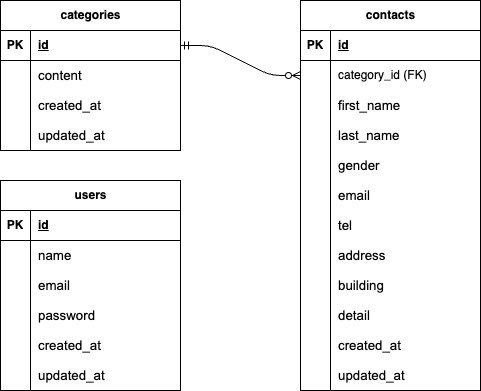

The diagram above was exported from draw.io. Its source (the exported page's mxGraphModel, read from the mxfile embedded in the PNG):
<mxGraphModel dx="258" dy="456" grid="1" gridSize="10" guides="1" tooltips="1" connect="1" arrows="1" fold="1" page="1" pageScale="1" pageWidth="827" pageHeight="1169" math="0" shadow="0">
  <root>
    <mxCell id="0" />
    <mxCell id="1" parent="0" />
    <mxCell id="2" value="contacts" style="shape=table;startSize=30;container=1;collapsible=1;childLayout=tableLayout;fixedRows=1;rowLines=0;fontStyle=1;align=center;resizeLast=1;html=1;" parent="1" vertex="1">
      <mxGeometry x="420" y="40" width="180" height="390" as="geometry">
        <mxRectangle x="60" y="170" width="70" height="30" as="alternateBounds" />
      </mxGeometry>
    </mxCell>
    <mxCell id="3" value="" style="shape=tableRow;horizontal=0;startSize=0;swimlaneHead=0;swimlaneBody=0;fillColor=none;collapsible=0;dropTarget=0;points=[[0,0.5],[1,0.5]];portConstraint=eastwest;top=0;left=0;right=0;bottom=1;" parent="2" vertex="1">
      <mxGeometry y="30" width="180" height="30" as="geometry" />
    </mxCell>
    <mxCell id="4" value="PK" style="shape=partialRectangle;connectable=0;fillColor=none;top=0;left=0;bottom=0;right=0;fontStyle=1;overflow=hidden;whiteSpace=wrap;html=1;" parent="3" vertex="1">
      <mxGeometry width="30" height="30" as="geometry">
        <mxRectangle width="30" height="30" as="alternateBounds" />
      </mxGeometry>
    </mxCell>
    <mxCell id="5" value="id" style="shape=partialRectangle;connectable=0;fillColor=none;top=0;left=0;bottom=0;right=0;align=left;spacingLeft=6;fontStyle=5;overflow=hidden;whiteSpace=wrap;html=1;" parent="3" vertex="1">
      <mxGeometry x="30" width="150" height="30" as="geometry">
        <mxRectangle width="150" height="30" as="alternateBounds" />
      </mxGeometry>
    </mxCell>
    <mxCell id="6" value="" style="shape=tableRow;horizontal=0;startSize=0;swimlaneHead=0;swimlaneBody=0;fillColor=none;collapsible=0;dropTarget=0;points=[[0,0.5],[1,0.5]];portConstraint=eastwest;top=0;left=0;right=0;bottom=0;" parent="2" vertex="1">
      <mxGeometry y="60" width="180" height="30" as="geometry" />
    </mxCell>
    <mxCell id="7" value="" style="shape=partialRectangle;connectable=0;fillColor=none;top=0;left=0;bottom=0;right=0;editable=1;overflow=hidden;whiteSpace=wrap;html=1;" parent="6" vertex="1">
      <mxGeometry width="30" height="30" as="geometry">
        <mxRectangle width="30" height="30" as="alternateBounds" />
      </mxGeometry>
    </mxCell>
    <mxCell id="8" value="category_id (FK)" style="shape=partialRectangle;connectable=0;fillColor=none;top=0;left=0;bottom=0;right=0;align=left;spacingLeft=6;overflow=hidden;whiteSpace=wrap;html=1;" parent="6" vertex="1">
      <mxGeometry x="30" width="150" height="30" as="geometry">
        <mxRectangle width="150" height="30" as="alternateBounds" />
      </mxGeometry>
    </mxCell>
    <mxCell id="9" value="" style="shape=tableRow;horizontal=0;startSize=0;swimlaneHead=0;swimlaneBody=0;fillColor=none;collapsible=0;dropTarget=0;points=[[0,0.5],[1,0.5]];portConstraint=eastwest;top=0;left=0;right=0;bottom=0;" parent="2" vertex="1">
      <mxGeometry y="90" width="180" height="30" as="geometry" />
    </mxCell>
    <mxCell id="10" value="" style="shape=partialRectangle;connectable=0;fillColor=none;top=0;left=0;bottom=0;right=0;editable=1;overflow=hidden;whiteSpace=wrap;html=1;" parent="9" vertex="1">
      <mxGeometry width="30" height="30" as="geometry">
        <mxRectangle width="30" height="30" as="alternateBounds" />
      </mxGeometry>
    </mxCell>
    <mxCell id="11" value="&lt;meta charset=&quot;utf-8&quot;&gt;&lt;span data-sheets-root=&quot;1&quot; style=&quot;font-size:10pt;font-family:Arial;font-style:normal;&quot;&gt;first_name&lt;/span&gt;" style="shape=partialRectangle;connectable=0;fillColor=none;top=0;left=0;bottom=0;right=0;align=left;spacingLeft=6;overflow=hidden;whiteSpace=wrap;html=1;" parent="9" vertex="1">
      <mxGeometry x="30" width="150" height="30" as="geometry">
        <mxRectangle width="150" height="30" as="alternateBounds" />
      </mxGeometry>
    </mxCell>
    <mxCell id="12" value="" style="shape=tableRow;horizontal=0;startSize=0;swimlaneHead=0;swimlaneBody=0;fillColor=none;collapsible=0;dropTarget=0;points=[[0,0.5],[1,0.5]];portConstraint=eastwest;top=0;left=0;right=0;bottom=0;" parent="2" vertex="1">
      <mxGeometry y="120" width="180" height="30" as="geometry" />
    </mxCell>
    <mxCell id="13" value="" style="shape=partialRectangle;connectable=0;fillColor=none;top=0;left=0;bottom=0;right=0;editable=1;overflow=hidden;whiteSpace=wrap;html=1;" parent="12" vertex="1">
      <mxGeometry width="30" height="30" as="geometry">
        <mxRectangle width="30" height="30" as="alternateBounds" />
      </mxGeometry>
    </mxCell>
    <mxCell id="14" value="&lt;meta charset=&quot;utf-8&quot;&gt;&lt;span data-sheets-root=&quot;1&quot; style=&quot;font-size:10pt;font-family:Arial;font-style:normal;&quot;&gt;last_name&lt;/span&gt;" style="shape=partialRectangle;connectable=0;fillColor=none;top=0;left=0;bottom=0;right=0;align=left;spacingLeft=6;overflow=hidden;whiteSpace=wrap;html=1;" parent="12" vertex="1">
      <mxGeometry x="30" width="150" height="30" as="geometry">
        <mxRectangle width="150" height="30" as="alternateBounds" />
      </mxGeometry>
    </mxCell>
    <mxCell id="15" value="" style="shape=tableRow;horizontal=0;startSize=0;swimlaneHead=0;swimlaneBody=0;fillColor=none;collapsible=0;dropTarget=0;points=[[0,0.5],[1,0.5]];portConstraint=eastwest;top=0;left=0;right=0;bottom=0;" parent="2" vertex="1">
      <mxGeometry y="150" width="180" height="30" as="geometry" />
    </mxCell>
    <mxCell id="16" value="" style="shape=partialRectangle;connectable=0;fillColor=none;top=0;left=0;bottom=0;right=0;editable=1;overflow=hidden;whiteSpace=wrap;html=1;" parent="15" vertex="1">
      <mxGeometry width="30" height="30" as="geometry">
        <mxRectangle width="30" height="30" as="alternateBounds" />
      </mxGeometry>
    </mxCell>
    <mxCell id="17" value="&lt;meta charset=&quot;utf-8&quot;&gt;&lt;span data-sheets-root=&quot;1&quot; style=&quot;font-size:10pt;font-family:Arial;font-style:normal;&quot;&gt;gender&lt;/span&gt;" style="shape=partialRectangle;connectable=0;fillColor=none;top=0;left=0;bottom=0;right=0;align=left;spacingLeft=6;overflow=hidden;whiteSpace=wrap;html=1;" parent="15" vertex="1">
      <mxGeometry x="30" width="150" height="30" as="geometry">
        <mxRectangle width="150" height="30" as="alternateBounds" />
      </mxGeometry>
    </mxCell>
    <mxCell id="18" value="" style="shape=tableRow;horizontal=0;startSize=0;swimlaneHead=0;swimlaneBody=0;fillColor=none;collapsible=0;dropTarget=0;points=[[0,0.5],[1,0.5]];portConstraint=eastwest;top=0;left=0;right=0;bottom=0;" parent="2" vertex="1">
      <mxGeometry y="180" width="180" height="30" as="geometry" />
    </mxCell>
    <mxCell id="19" value="" style="shape=partialRectangle;connectable=0;fillColor=none;top=0;left=0;bottom=0;right=0;editable=1;overflow=hidden;whiteSpace=wrap;html=1;" parent="18" vertex="1">
      <mxGeometry width="30" height="30" as="geometry">
        <mxRectangle width="30" height="30" as="alternateBounds" />
      </mxGeometry>
    </mxCell>
    <mxCell id="20" value="&lt;meta charset=&quot;utf-8&quot;&gt;&lt;span data-sheets-root=&quot;1&quot; style=&quot;font-size:10pt;font-family:Arial;font-style:normal;&quot;&gt;email&lt;/span&gt;" style="shape=partialRectangle;connectable=0;fillColor=none;top=0;left=0;bottom=0;right=0;align=left;spacingLeft=6;overflow=hidden;whiteSpace=wrap;html=1;" parent="18" vertex="1">
      <mxGeometry x="30" width="150" height="30" as="geometry">
        <mxRectangle width="150" height="30" as="alternateBounds" />
      </mxGeometry>
    </mxCell>
    <mxCell id="21" value="" style="shape=tableRow;horizontal=0;startSize=0;swimlaneHead=0;swimlaneBody=0;fillColor=none;collapsible=0;dropTarget=0;points=[[0,0.5],[1,0.5]];portConstraint=eastwest;top=0;left=0;right=0;bottom=0;" parent="2" vertex="1">
      <mxGeometry y="210" width="180" height="30" as="geometry" />
    </mxCell>
    <mxCell id="22" value="" style="shape=partialRectangle;connectable=0;fillColor=none;top=0;left=0;bottom=0;right=0;editable=1;overflow=hidden;whiteSpace=wrap;html=1;" parent="21" vertex="1">
      <mxGeometry width="30" height="30" as="geometry">
        <mxRectangle width="30" height="30" as="alternateBounds" />
      </mxGeometry>
    </mxCell>
    <mxCell id="23" value="&lt;meta charset=&quot;utf-8&quot;&gt;&lt;span data-sheets-root=&quot;1&quot; style=&quot;font-size:10pt;font-family:Arial;font-style:normal;&quot;&gt;tel&lt;/span&gt;" style="shape=partialRectangle;connectable=0;fillColor=none;top=0;left=0;bottom=0;right=0;align=left;spacingLeft=6;overflow=hidden;whiteSpace=wrap;html=1;" parent="21" vertex="1">
      <mxGeometry x="30" width="150" height="30" as="geometry">
        <mxRectangle width="150" height="30" as="alternateBounds" />
      </mxGeometry>
    </mxCell>
    <mxCell id="24" value="" style="shape=tableRow;horizontal=0;startSize=0;swimlaneHead=0;swimlaneBody=0;fillColor=none;collapsible=0;dropTarget=0;points=[[0,0.5],[1,0.5]];portConstraint=eastwest;top=0;left=0;right=0;bottom=0;" parent="2" vertex="1">
      <mxGeometry y="240" width="180" height="30" as="geometry" />
    </mxCell>
    <mxCell id="25" value="" style="shape=partialRectangle;connectable=0;fillColor=none;top=0;left=0;bottom=0;right=0;editable=1;overflow=hidden;whiteSpace=wrap;html=1;" parent="24" vertex="1">
      <mxGeometry width="30" height="30" as="geometry">
        <mxRectangle width="30" height="30" as="alternateBounds" />
      </mxGeometry>
    </mxCell>
    <mxCell id="26" value="&lt;span style=&quot;color: rgb(0, 0, 0); font-size: 10pt; font-family: Arial;&quot; data-sheets-root=&quot;1&quot;&gt;address&lt;/span&gt;" style="shape=partialRectangle;connectable=0;fillColor=none;top=0;left=0;bottom=0;right=0;align=left;spacingLeft=6;overflow=hidden;whiteSpace=wrap;html=1;" parent="24" vertex="1">
      <mxGeometry x="30" width="150" height="30" as="geometry">
        <mxRectangle width="150" height="30" as="alternateBounds" />
      </mxGeometry>
    </mxCell>
    <mxCell id="27" value="" style="shape=tableRow;horizontal=0;startSize=0;swimlaneHead=0;swimlaneBody=0;fillColor=none;collapsible=0;dropTarget=0;points=[[0,0.5],[1,0.5]];portConstraint=eastwest;top=0;left=0;right=0;bottom=0;" parent="2" vertex="1">
      <mxGeometry y="270" width="180" height="30" as="geometry" />
    </mxCell>
    <mxCell id="28" value="" style="shape=partialRectangle;connectable=0;fillColor=none;top=0;left=0;bottom=0;right=0;editable=1;overflow=hidden;whiteSpace=wrap;html=1;" parent="27" vertex="1">
      <mxGeometry width="30" height="30" as="geometry">
        <mxRectangle width="30" height="30" as="alternateBounds" />
      </mxGeometry>
    </mxCell>
    <mxCell id="29" value="&lt;meta charset=&quot;utf-8&quot;&gt;&lt;span data-sheets-root=&quot;1&quot; style=&quot;font-size:10pt;font-family:Arial;font-style:normal;&quot;&gt;building&lt;/span&gt;" style="shape=partialRectangle;connectable=0;fillColor=none;top=0;left=0;bottom=0;right=0;align=left;spacingLeft=6;overflow=hidden;whiteSpace=wrap;html=1;" parent="27" vertex="1">
      <mxGeometry x="30" width="150" height="30" as="geometry">
        <mxRectangle width="150" height="30" as="alternateBounds" />
      </mxGeometry>
    </mxCell>
    <mxCell id="30" value="" style="shape=tableRow;horizontal=0;startSize=0;swimlaneHead=0;swimlaneBody=0;fillColor=none;collapsible=0;dropTarget=0;points=[[0,0.5],[1,0.5]];portConstraint=eastwest;top=0;left=0;right=0;bottom=0;" parent="2" vertex="1">
      <mxGeometry y="300" width="180" height="30" as="geometry" />
    </mxCell>
    <mxCell id="31" value="" style="shape=partialRectangle;connectable=0;fillColor=none;top=0;left=0;bottom=0;right=0;editable=1;overflow=hidden;whiteSpace=wrap;html=1;" parent="30" vertex="1">
      <mxGeometry width="30" height="30" as="geometry">
        <mxRectangle width="30" height="30" as="alternateBounds" />
      </mxGeometry>
    </mxCell>
    <mxCell id="32" value="&lt;meta charset=&quot;utf-8&quot;&gt;&lt;span data-sheets-root=&quot;1&quot; style=&quot;font-size:10pt;font-family:Arial;font-style:normal;&quot;&gt;detail&lt;/span&gt;" style="shape=partialRectangle;connectable=0;fillColor=none;top=0;left=0;bottom=0;right=0;align=left;spacingLeft=6;overflow=hidden;whiteSpace=wrap;html=1;" parent="30" vertex="1">
      <mxGeometry x="30" width="150" height="30" as="geometry">
        <mxRectangle width="150" height="30" as="alternateBounds" />
      </mxGeometry>
    </mxCell>
    <mxCell id="88" value="" style="shape=tableRow;horizontal=0;startSize=0;swimlaneHead=0;swimlaneBody=0;fillColor=none;collapsible=0;dropTarget=0;points=[[0,0.5],[1,0.5]];portConstraint=eastwest;top=0;left=0;right=0;bottom=0;" vertex="1" parent="2">
      <mxGeometry y="330" width="180" height="30" as="geometry" />
    </mxCell>
    <mxCell id="89" value="" style="shape=partialRectangle;connectable=0;fillColor=none;top=0;left=0;bottom=0;right=0;editable=1;overflow=hidden;whiteSpace=wrap;html=1;" vertex="1" parent="88">
      <mxGeometry width="30" height="30" as="geometry">
        <mxRectangle width="30" height="30" as="alternateBounds" />
      </mxGeometry>
    </mxCell>
    <mxCell id="90" value="&lt;meta charset=&quot;utf-8&quot;&gt;&lt;span data-sheets-root=&quot;1&quot; style=&quot;font-size:10pt;font-family:Arial;font-style:normal;&quot;&gt;created_at&lt;/span&gt;" style="shape=partialRectangle;connectable=0;fillColor=none;top=0;left=0;bottom=0;right=0;align=left;spacingLeft=6;overflow=hidden;whiteSpace=wrap;html=1;" vertex="1" parent="88">
      <mxGeometry x="30" width="150" height="30" as="geometry">
        <mxRectangle width="150" height="30" as="alternateBounds" />
      </mxGeometry>
    </mxCell>
    <mxCell id="91" value="" style="shape=tableRow;horizontal=0;startSize=0;swimlaneHead=0;swimlaneBody=0;fillColor=none;collapsible=0;dropTarget=0;points=[[0,0.5],[1,0.5]];portConstraint=eastwest;top=0;left=0;right=0;bottom=0;" vertex="1" parent="2">
      <mxGeometry y="360" width="180" height="30" as="geometry" />
    </mxCell>
    <mxCell id="92" value="" style="shape=partialRectangle;connectable=0;fillColor=none;top=0;left=0;bottom=0;right=0;editable=1;overflow=hidden;whiteSpace=wrap;html=1;" vertex="1" parent="91">
      <mxGeometry width="30" height="30" as="geometry">
        <mxRectangle width="30" height="30" as="alternateBounds" />
      </mxGeometry>
    </mxCell>
    <mxCell id="93" value="&lt;meta charset=&quot;utf-8&quot;&gt;&lt;span data-sheets-root=&quot;1&quot; style=&quot;font-size:10pt;font-family:Arial;font-style:normal;&quot;&gt;updated_at&lt;/span&gt;" style="shape=partialRectangle;connectable=0;fillColor=none;top=0;left=0;bottom=0;right=0;align=left;spacingLeft=6;overflow=hidden;whiteSpace=wrap;html=1;" vertex="1" parent="91">
      <mxGeometry x="30" width="150" height="30" as="geometry">
        <mxRectangle width="150" height="30" as="alternateBounds" />
      </mxGeometry>
    </mxCell>
    <mxCell id="48" value="categories" style="shape=table;startSize=30;container=1;collapsible=1;childLayout=tableLayout;fixedRows=1;rowLines=0;fontStyle=1;align=center;resizeLast=1;html=1;" parent="1" vertex="1">
      <mxGeometry x="120" y="40" width="180" height="150" as="geometry" />
    </mxCell>
    <mxCell id="49" value="" style="shape=tableRow;horizontal=0;startSize=0;swimlaneHead=0;swimlaneBody=0;fillColor=none;collapsible=0;dropTarget=0;points=[[0,0.5],[1,0.5]];portConstraint=eastwest;top=0;left=0;right=0;bottom=1;" parent="48" vertex="1">
      <mxGeometry y="30" width="180" height="30" as="geometry" />
    </mxCell>
    <mxCell id="50" value="PK" style="shape=partialRectangle;connectable=0;fillColor=none;top=0;left=0;bottom=0;right=0;fontStyle=1;overflow=hidden;whiteSpace=wrap;html=1;" parent="49" vertex="1">
      <mxGeometry width="30" height="30" as="geometry">
        <mxRectangle width="30" height="30" as="alternateBounds" />
      </mxGeometry>
    </mxCell>
    <mxCell id="51" value="&lt;div&gt;id&lt;/div&gt;" style="shape=partialRectangle;connectable=0;fillColor=none;top=0;left=0;bottom=0;right=0;align=left;spacingLeft=6;fontStyle=5;overflow=hidden;whiteSpace=wrap;html=1;" parent="49" vertex="1">
      <mxGeometry x="30" width="150" height="30" as="geometry">
        <mxRectangle width="150" height="30" as="alternateBounds" />
      </mxGeometry>
    </mxCell>
    <mxCell id="52" value="" style="shape=tableRow;horizontal=0;startSize=0;swimlaneHead=0;swimlaneBody=0;fillColor=none;collapsible=0;dropTarget=0;points=[[0,0.5],[1,0.5]];portConstraint=eastwest;top=0;left=0;right=0;bottom=0;" parent="48" vertex="1">
      <mxGeometry y="60" width="180" height="30" as="geometry" />
    </mxCell>
    <mxCell id="53" value="" style="shape=partialRectangle;connectable=0;fillColor=none;top=0;left=0;bottom=0;right=0;editable=1;overflow=hidden;whiteSpace=wrap;html=1;" parent="52" vertex="1">
      <mxGeometry width="30" height="30" as="geometry">
        <mxRectangle width="30" height="30" as="alternateBounds" />
      </mxGeometry>
    </mxCell>
    <mxCell id="54" value="&lt;meta charset=&quot;utf-8&quot;&gt;&lt;span data-sheets-root=&quot;1&quot; style=&quot;font-size:10pt;font-family:Arial;font-style:normal;&quot;&gt;content&lt;/span&gt;" style="shape=partialRectangle;connectable=0;fillColor=none;top=0;left=0;bottom=0;right=0;align=left;spacingLeft=6;overflow=hidden;whiteSpace=wrap;html=1;" parent="52" vertex="1">
      <mxGeometry x="30" width="150" height="30" as="geometry">
        <mxRectangle width="150" height="30" as="alternateBounds" />
      </mxGeometry>
    </mxCell>
    <mxCell id="76" value="" style="shape=tableRow;horizontal=0;startSize=0;swimlaneHead=0;swimlaneBody=0;fillColor=none;collapsible=0;dropTarget=0;points=[[0,0.5],[1,0.5]];portConstraint=eastwest;top=0;left=0;right=0;bottom=0;" vertex="1" parent="48">
      <mxGeometry y="90" width="180" height="30" as="geometry" />
    </mxCell>
    <mxCell id="77" value="" style="shape=partialRectangle;connectable=0;fillColor=none;top=0;left=0;bottom=0;right=0;editable=1;overflow=hidden;whiteSpace=wrap;html=1;" vertex="1" parent="76">
      <mxGeometry width="30" height="30" as="geometry">
        <mxRectangle width="30" height="30" as="alternateBounds" />
      </mxGeometry>
    </mxCell>
    <mxCell id="78" value="&lt;meta charset=&quot;utf-8&quot;&gt;&lt;span data-sheets-root=&quot;1&quot; style=&quot;font-size:10pt;font-family:Arial;font-style:normal;&quot;&gt;created_at&lt;/span&gt;" style="shape=partialRectangle;connectable=0;fillColor=none;top=0;left=0;bottom=0;right=0;align=left;spacingLeft=6;overflow=hidden;whiteSpace=wrap;html=1;" vertex="1" parent="76">
      <mxGeometry x="30" width="150" height="30" as="geometry">
        <mxRectangle width="150" height="30" as="alternateBounds" />
      </mxGeometry>
    </mxCell>
    <mxCell id="79" value="" style="shape=tableRow;horizontal=0;startSize=0;swimlaneHead=0;swimlaneBody=0;fillColor=none;collapsible=0;dropTarget=0;points=[[0,0.5],[1,0.5]];portConstraint=eastwest;top=0;left=0;right=0;bottom=0;" vertex="1" parent="48">
      <mxGeometry y="120" width="180" height="30" as="geometry" />
    </mxCell>
    <mxCell id="80" value="" style="shape=partialRectangle;connectable=0;fillColor=none;top=0;left=0;bottom=0;right=0;editable=1;overflow=hidden;whiteSpace=wrap;html=1;" vertex="1" parent="79">
      <mxGeometry width="30" height="30" as="geometry">
        <mxRectangle width="30" height="30" as="alternateBounds" />
      </mxGeometry>
    </mxCell>
    <mxCell id="81" value="&lt;meta charset=&quot;utf-8&quot;&gt;&lt;span data-sheets-root=&quot;1&quot; style=&quot;font-size:10pt;font-family:Arial;font-style:normal;&quot;&gt;updated_at&lt;/span&gt;" style="shape=partialRectangle;connectable=0;fillColor=none;top=0;left=0;bottom=0;right=0;align=left;spacingLeft=6;overflow=hidden;whiteSpace=wrap;html=1;" vertex="1" parent="79">
      <mxGeometry x="30" width="150" height="30" as="geometry">
        <mxRectangle width="150" height="30" as="alternateBounds" />
      </mxGeometry>
    </mxCell>
    <mxCell id="61" value="users" style="shape=table;startSize=30;container=1;collapsible=1;childLayout=tableLayout;fixedRows=1;rowLines=0;fontStyle=1;align=center;resizeLast=1;html=1;" parent="1" vertex="1">
      <mxGeometry x="120" y="220" width="180" height="210" as="geometry" />
    </mxCell>
    <mxCell id="62" value="" style="shape=tableRow;horizontal=0;startSize=0;swimlaneHead=0;swimlaneBody=0;fillColor=none;collapsible=0;dropTarget=0;points=[[0,0.5],[1,0.5]];portConstraint=eastwest;top=0;left=0;right=0;bottom=1;" parent="61" vertex="1">
      <mxGeometry y="30" width="180" height="30" as="geometry" />
    </mxCell>
    <mxCell id="63" value="PK" style="shape=partialRectangle;connectable=0;fillColor=none;top=0;left=0;bottom=0;right=0;fontStyle=1;overflow=hidden;whiteSpace=wrap;html=1;" parent="62" vertex="1">
      <mxGeometry width="30" height="30" as="geometry">
        <mxRectangle width="30" height="30" as="alternateBounds" />
      </mxGeometry>
    </mxCell>
    <mxCell id="64" value="id" style="shape=partialRectangle;connectable=0;fillColor=none;top=0;left=0;bottom=0;right=0;align=left;spacingLeft=6;fontStyle=5;overflow=hidden;whiteSpace=wrap;html=1;" parent="62" vertex="1">
      <mxGeometry x="30" width="150" height="30" as="geometry">
        <mxRectangle width="150" height="30" as="alternateBounds" />
      </mxGeometry>
    </mxCell>
    <mxCell id="65" value="" style="shape=tableRow;horizontal=0;startSize=0;swimlaneHead=0;swimlaneBody=0;fillColor=none;collapsible=0;dropTarget=0;points=[[0,0.5],[1,0.5]];portConstraint=eastwest;top=0;left=0;right=0;bottom=0;" parent="61" vertex="1">
      <mxGeometry y="60" width="180" height="30" as="geometry" />
    </mxCell>
    <mxCell id="66" value="" style="shape=partialRectangle;connectable=0;fillColor=none;top=0;left=0;bottom=0;right=0;editable=1;overflow=hidden;whiteSpace=wrap;html=1;" parent="65" vertex="1">
      <mxGeometry width="30" height="30" as="geometry">
        <mxRectangle width="30" height="30" as="alternateBounds" />
      </mxGeometry>
    </mxCell>
    <mxCell id="67" value="&lt;meta charset=&quot;utf-8&quot;&gt;&lt;span data-sheets-root=&quot;1&quot; style=&quot;font-size:10pt;font-family:Arial;font-style:normal;&quot;&gt;name&lt;/span&gt;" style="shape=partialRectangle;connectable=0;fillColor=none;top=0;left=0;bottom=0;right=0;align=left;spacingLeft=6;overflow=hidden;whiteSpace=wrap;html=1;" parent="65" vertex="1">
      <mxGeometry x="30" width="150" height="30" as="geometry">
        <mxRectangle width="150" height="30" as="alternateBounds" />
      </mxGeometry>
    </mxCell>
    <mxCell id="68" value="" style="shape=tableRow;horizontal=0;startSize=0;swimlaneHead=0;swimlaneBody=0;fillColor=none;collapsible=0;dropTarget=0;points=[[0,0.5],[1,0.5]];portConstraint=eastwest;top=0;left=0;right=0;bottom=0;" parent="61" vertex="1">
      <mxGeometry y="90" width="180" height="30" as="geometry" />
    </mxCell>
    <mxCell id="69" value="" style="shape=partialRectangle;connectable=0;fillColor=none;top=0;left=0;bottom=0;right=0;editable=1;overflow=hidden;whiteSpace=wrap;html=1;" parent="68" vertex="1">
      <mxGeometry width="30" height="30" as="geometry">
        <mxRectangle width="30" height="30" as="alternateBounds" />
      </mxGeometry>
    </mxCell>
    <mxCell id="70" value="&lt;meta charset=&quot;utf-8&quot;&gt;&lt;span data-sheets-root=&quot;1&quot; style=&quot;font-size:10pt;font-family:Arial;font-style:normal;&quot;&gt;email&lt;/span&gt;" style="shape=partialRectangle;connectable=0;fillColor=none;top=0;left=0;bottom=0;right=0;align=left;spacingLeft=6;overflow=hidden;whiteSpace=wrap;html=1;" parent="68" vertex="1">
      <mxGeometry x="30" width="150" height="30" as="geometry">
        <mxRectangle width="150" height="30" as="alternateBounds" />
      </mxGeometry>
    </mxCell>
    <mxCell id="71" value="" style="shape=tableRow;horizontal=0;startSize=0;swimlaneHead=0;swimlaneBody=0;fillColor=none;collapsible=0;dropTarget=0;points=[[0,0.5],[1,0.5]];portConstraint=eastwest;top=0;left=0;right=0;bottom=0;" parent="61" vertex="1">
      <mxGeometry y="120" width="180" height="30" as="geometry" />
    </mxCell>
    <mxCell id="72" value="" style="shape=partialRectangle;connectable=0;fillColor=none;top=0;left=0;bottom=0;right=0;editable=1;overflow=hidden;whiteSpace=wrap;html=1;" parent="71" vertex="1">
      <mxGeometry width="30" height="30" as="geometry">
        <mxRectangle width="30" height="30" as="alternateBounds" />
      </mxGeometry>
    </mxCell>
    <mxCell id="73" value="&lt;meta charset=&quot;utf-8&quot;&gt;&lt;span data-sheets-root=&quot;1&quot; style=&quot;font-size:10pt;font-family:Arial;font-style:normal;&quot;&gt;password&lt;/span&gt;" style="shape=partialRectangle;connectable=0;fillColor=none;top=0;left=0;bottom=0;right=0;align=left;spacingLeft=6;overflow=hidden;whiteSpace=wrap;html=1;" parent="71" vertex="1">
      <mxGeometry x="30" width="150" height="30" as="geometry">
        <mxRectangle width="150" height="30" as="alternateBounds" />
      </mxGeometry>
    </mxCell>
    <mxCell id="82" value="" style="shape=tableRow;horizontal=0;startSize=0;swimlaneHead=0;swimlaneBody=0;fillColor=none;collapsible=0;dropTarget=0;points=[[0,0.5],[1,0.5]];portConstraint=eastwest;top=0;left=0;right=0;bottom=0;" vertex="1" parent="61">
      <mxGeometry y="150" width="180" height="30" as="geometry" />
    </mxCell>
    <mxCell id="83" value="" style="shape=partialRectangle;connectable=0;fillColor=none;top=0;left=0;bottom=0;right=0;editable=1;overflow=hidden;whiteSpace=wrap;html=1;" vertex="1" parent="82">
      <mxGeometry width="30" height="30" as="geometry">
        <mxRectangle width="30" height="30" as="alternateBounds" />
      </mxGeometry>
    </mxCell>
    <mxCell id="84" value="&lt;meta charset=&quot;utf-8&quot;&gt;&lt;span data-sheets-root=&quot;1&quot; style=&quot;font-size:10pt;font-family:Arial;font-style:normal;&quot;&gt;created_at&lt;/span&gt;" style="shape=partialRectangle;connectable=0;fillColor=none;top=0;left=0;bottom=0;right=0;align=left;spacingLeft=6;overflow=hidden;whiteSpace=wrap;html=1;" vertex="1" parent="82">
      <mxGeometry x="30" width="150" height="30" as="geometry">
        <mxRectangle width="150" height="30" as="alternateBounds" />
      </mxGeometry>
    </mxCell>
    <mxCell id="85" value="" style="shape=tableRow;horizontal=0;startSize=0;swimlaneHead=0;swimlaneBody=0;fillColor=none;collapsible=0;dropTarget=0;points=[[0,0.5],[1,0.5]];portConstraint=eastwest;top=0;left=0;right=0;bottom=0;" vertex="1" parent="61">
      <mxGeometry y="180" width="180" height="30" as="geometry" />
    </mxCell>
    <mxCell id="86" value="" style="shape=partialRectangle;connectable=0;fillColor=none;top=0;left=0;bottom=0;right=0;editable=1;overflow=hidden;whiteSpace=wrap;html=1;" vertex="1" parent="85">
      <mxGeometry width="30" height="30" as="geometry">
        <mxRectangle width="30" height="30" as="alternateBounds" />
      </mxGeometry>
    </mxCell>
    <mxCell id="87" value="&lt;meta charset=&quot;utf-8&quot;&gt;&lt;span data-sheets-root=&quot;1&quot; style=&quot;font-size:10pt;font-family:Arial;font-style:normal;&quot;&gt;updated_at&lt;/span&gt;" style="shape=partialRectangle;connectable=0;fillColor=none;top=0;left=0;bottom=0;right=0;align=left;spacingLeft=6;overflow=hidden;whiteSpace=wrap;html=1;" vertex="1" parent="85">
      <mxGeometry x="30" width="150" height="30" as="geometry">
        <mxRectangle width="150" height="30" as="alternateBounds" />
      </mxGeometry>
    </mxCell>
    <mxCell id="75" value="" style="edgeStyle=entityRelationEdgeStyle;fontSize=12;html=1;endArrow=ERzeroToMany;startArrow=ERmandOne;exitX=1;exitY=0.5;exitDx=0;exitDy=0;entryX=0;entryY=0.5;entryDx=0;entryDy=0;" parent="1" source="49" target="6" edge="1">
      <mxGeometry width="100" height="100" relative="1" as="geometry">
        <mxPoint x="300" y="150" as="sourcePoint" />
        <mxPoint x="300" y="410" as="targetPoint" />
      </mxGeometry>
    </mxCell>
  </root>
</mxGraphModel>